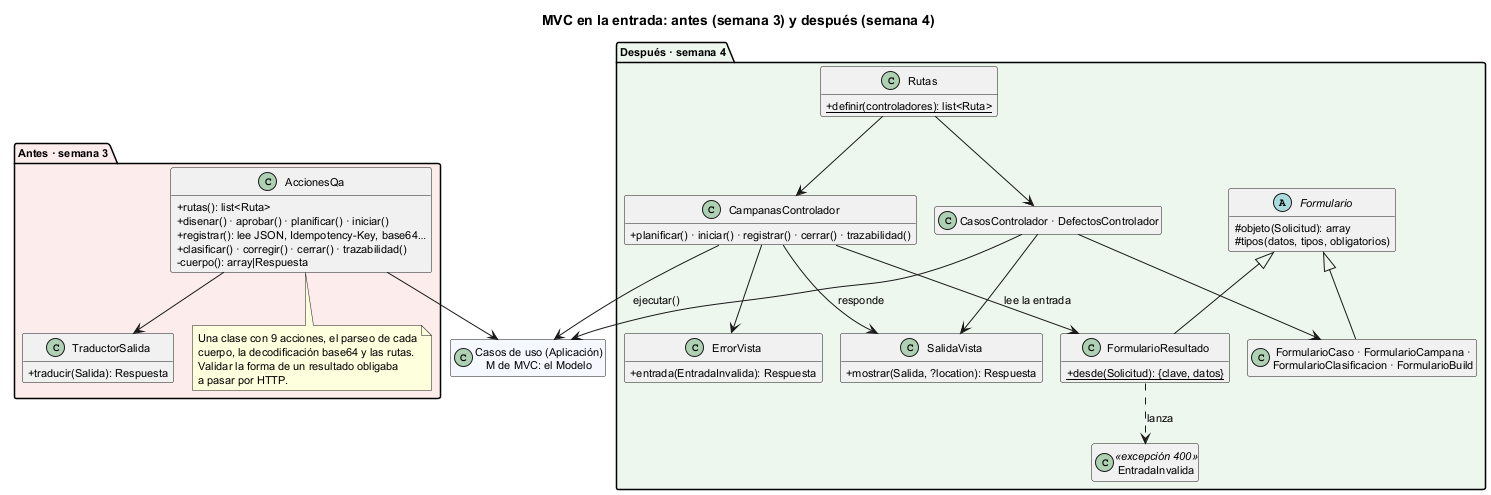

The diagram above was rendered by PlantUML. Its source (embedded in the PNG):
@startuml semana-04-mvc
!pragma layout smetana
title MVC en la entrada: antes (semana 3) y después (semana 4)
skinparam defaultFontSize 11
skinparam classAttributeIconSize 0
hide empty members

package "Antes · semana 3" #FDECEC {
  class AccionesQa {
    + rutas(): list<Ruta>
    + disenar() · aprobar() · planificar() · iniciar()
    + registrar(): lee JSON, Idempotency-Key, base64…
    + clasificar() · corregir() · cerrar() · trazabilidad()
    - cuerpo(): array|Respuesta
  }
  class TraductorSalida {
    + traducir(Salida): Respuesta
  }
  AccionesQa --> TraductorSalida
  note bottom of AccionesQa
    Una clase con 9 acciones, el parseo de cada
    cuerpo, la decodificación base64 y las rutas.
    Validar la forma de un resultado obligaba
    a pasar por HTTP.
  end note
}

package "Después · semana 4" #EEF7EE {
  abstract class Formulario {
    # objeto(Solicitud): array
    # tipos(datos, tipos, obligatorios)
  }
  class FormularioResultado {
    + {static} desde(Solicitud): {clave, datos}
  }
  class "FormularioCaso · FormularioCampana ·\nFormularioClasificacion · FormularioBuild" as OtrosF
  class EntradaInvalida <<excepción 400>>
  class CampanasControlador {
    + planificar() · iniciar() · registrar() · cerrar() · trazabilidad()
  }
  class "CasosControlador · DefectosControlador" as OtrosC
  class SalidaVista {
    + mostrar(Salida, ?location): Respuesta
  }
  class ErrorVista {
    + entrada(EntradaInvalida): Respuesta
  }
  class Rutas {
    + {static} definir(controladores): list<Ruta>
  }
  Formulario <|-- FormularioResultado
  Formulario <|-- OtrosF
  FormularioResultado ..> EntradaInvalida : lanza
  CampanasControlador --> FormularioResultado : lee la entrada
  CampanasControlador --> SalidaVista : responde
  CampanasControlador --> ErrorVista
  OtrosC --> OtrosF
  OtrosC --> SalidaVista
  Rutas --> CampanasControlador
  Rutas --> OtrosC
}

class "Casos de uso (Aplicación)\nM de MVC: el Modelo" as M #F5F9FF
CampanasControlador --> M : ejecutar()
OtrosC --> M
AccionesQa --> M
@enduml